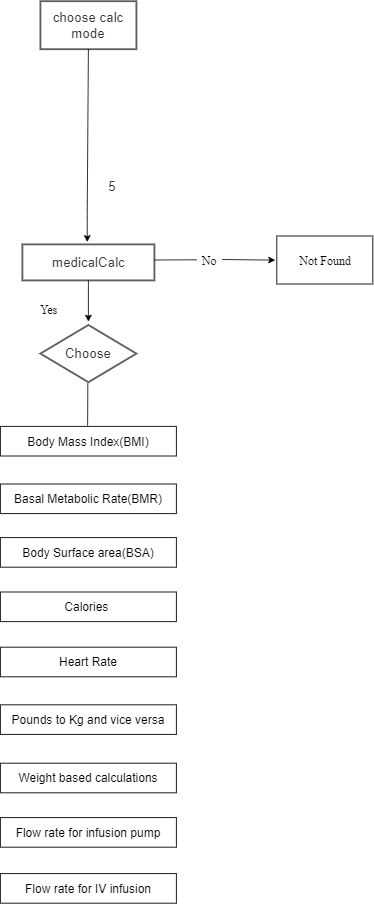

The diagram above was exported from draw.io. Its source (the exported page's mxGraphModel, read from the mxfile embedded in the PNG):
<mxGraphModel dx="5384" dy="2147" grid="1" gridSize="10" guides="1" tooltips="1" connect="1" arrows="1" fold="1" page="1" pageScale="1" pageWidth="827" pageHeight="1169" math="0" shadow="0">
  <root>
    <mxCell id="0" />
    <mxCell id="1" parent="0" />
    <UserObject label="choose calc mode" lucidchartObjectId="jLZ5VTaacGZS" id="2">
      <mxCell style="html=1;overflow=block;blockSpacing=1;whiteSpace=wrap;arcSize=50;whiteSpace=wrap;fontSize=16.7;fontColor=#333333;spacing=3.8;strokeColor=#5e5e5e;strokeOpacity=100;strokeWidth=2.3;" vertex="1" parent="1">
        <mxGeometry x="1740" y="-140" width="120" height="60" as="geometry" />
      </mxCell>
    </UserObject>
    <UserObject label="medicalCalc" lucidchartObjectId="5XZ58b2Kdq8X" id="3">
      <mxCell style="html=1;overflow=block;blockSpacing=1;whiteSpace=wrap;;whiteSpace=wrap;fontSize=16.7;fontColor=#333333;spacing=9;verticalAlign=middle;strokeColor=#5e5e5e;strokeOpacity=100;absoluteArcSize=1;arcSize=9;strokeWidth=2.3;" vertex="1" parent="1">
        <mxGeometry x="1717.5" y="164" width="165" height="45" as="geometry" />
      </mxCell>
    </UserObject>
    <UserObject label="5" lucidchartObjectId="Y1Z5BfKL61Xg" id="4">
      <mxCell style="html=1;overflow=block;blockSpacing=1;whiteSpace=wrap;strokeColor=none;fillColor=none;whiteSpace=wrap;fontSize=16.7;fontColor=#333333;spacing=0;strokeWidth=1.5;" vertex="1" parent="1">
        <mxGeometry x="1820" y="82.5" width="20" height="17" as="geometry" />
      </mxCell>
    </UserObject>
    <mxCell id="5" style="edgeStyle=orthogonalEdgeStyle;rounded=0;orthogonalLoop=1;jettySize=auto;html=1;exitX=0.5;exitY=1;exitDx=0;exitDy=0;fontFamily=Times New Roman;fontSize=15;" edge="1" source="3" target="3" parent="1">
      <mxGeometry relative="1" as="geometry" />
    </mxCell>
    <mxCell id="6" value="" style="endArrow=classic;html=1;fontFamily=Times New Roman;fontSize=15;exitX=0.5;exitY=1;exitDx=0;exitDy=0;" edge="1" source="2" parent="1">
      <mxGeometry width="50" height="50" relative="1" as="geometry">
        <mxPoint x="1798.57" y="71" as="sourcePoint" />
        <mxPoint x="1798.5699999999997" y="161" as="targetPoint" />
        <Array as="points">
          <mxPoint x="1798.57" y="120" />
        </Array>
      </mxGeometry>
    </mxCell>
    <mxCell id="7" value="" style="endArrow=classic;html=1;fontFamily=Times New Roman;fontSize=15;" edge="1" parent="1">
      <mxGeometry width="50" height="50" relative="1" as="geometry">
        <mxPoint x="1800" y="209" as="sourcePoint" />
        <mxPoint x="1800" y="260.5" as="targetPoint" />
      </mxGeometry>
    </mxCell>
    <UserObject label="Choose" lucidchartObjectId="PF451qh2vlXu" id="8">
      <mxCell style="html=1;overflow=block;blockSpacing=1;whiteSpace=wrap;rhombus;whiteSpace=wrap;fontSize=16.7;fontColor=#333333;spacing=3.8;strokeColor=#5e5e5e;strokeOpacity=100;absoluteArcSize=1;arcSize=9;strokeWidth=2.3;" vertex="1" parent="1">
        <mxGeometry x="1740" y="264.75" width="120" height="71.5" as="geometry" />
      </mxCell>
    </UserObject>
    <mxCell id="9" value="" style="endArrow=none;html=1;fontFamily=Times New Roman;fontSize=15;" edge="1" parent="1">
      <mxGeometry width="50" height="50" relative="1" as="geometry">
        <mxPoint x="1799" y="390.5" as="sourcePoint" />
        <mxPoint x="1799.29" y="337.5" as="targetPoint" />
      </mxGeometry>
    </mxCell>
    <mxCell id="10" value="&lt;font style=&quot;font-size: 15px&quot;&gt;Body Mass Index(BMI)&lt;/font&gt;" style="whiteSpace=wrap;html=1;fontStyle=0;fontSize=15;" vertex="1" parent="1">
      <mxGeometry x="1690" y="391.5" width="220" height="37" as="geometry" />
    </mxCell>
    <mxCell id="11" value="&lt;font style=&quot;font-size: 15px&quot;&gt;Basal Metabolic Rate(BMR)&lt;/font&gt;" style="whiteSpace=wrap;html=1;fontStyle=0;fontSize=15;" vertex="1" parent="1">
      <mxGeometry x="1690" y="463.5" width="220" height="37" as="geometry" />
    </mxCell>
    <mxCell id="12" value="&lt;font style=&quot;font-size: 15px&quot;&gt;Body Surface area(BSA)&lt;/font&gt;" style="whiteSpace=wrap;html=1;fontStyle=0;fontSize=15;" vertex="1" parent="1">
      <mxGeometry x="1690" y="530.5" width="220" height="37" as="geometry" />
    </mxCell>
    <mxCell id="13" value="&lt;font style=&quot;font-size: 15px&quot;&gt;Calories&amp;nbsp;&lt;/font&gt;" style="whiteSpace=wrap;html=1;fontStyle=0;fontSize=15;" vertex="1" parent="1">
      <mxGeometry x="1690" y="598.5" width="220" height="37" as="geometry" />
    </mxCell>
    <mxCell id="14" value="&lt;font style=&quot;font-size: 15px&quot;&gt;Heart Rate&lt;/font&gt;" style="whiteSpace=wrap;html=1;fontStyle=0;fontSize=15;" vertex="1" parent="1">
      <mxGeometry x="1690" y="667.5" width="220" height="37" as="geometry" />
    </mxCell>
    <mxCell id="15" value="&lt;font style=&quot;font-size: 15px&quot;&gt;Pounds to Kg and vice versa&lt;/font&gt;" style="whiteSpace=wrap;html=1;fontStyle=0;fontSize=15;" vertex="1" parent="1">
      <mxGeometry x="1690" y="739.5" width="220" height="37" as="geometry" />
    </mxCell>
    <mxCell id="16" value="&lt;font style=&quot;font-size: 15px&quot;&gt;Weight based calculations&lt;/font&gt;" style="whiteSpace=wrap;html=1;fontStyle=0;fontSize=15;" vertex="1" parent="1">
      <mxGeometry x="1690" y="812.5" width="220" height="37" as="geometry" />
    </mxCell>
    <mxCell id="17" value="&lt;font style=&quot;font-size: 15px&quot;&gt;Flow rate for infusion pump&lt;/font&gt;" style="whiteSpace=wrap;html=1;fontStyle=0;fontSize=15;" vertex="1" parent="1">
      <mxGeometry x="1690" y="880.5" width="220" height="37" as="geometry" />
    </mxCell>
    <mxCell id="18" value="&lt;font style=&quot;font-size: 15px&quot;&gt;Flow rate for IV infusion&lt;/font&gt;" style="whiteSpace=wrap;html=1;fontStyle=0;fontSize=15;" vertex="1" parent="1">
      <mxGeometry x="1690" y="950.5" width="220" height="37" as="geometry" />
    </mxCell>
    <mxCell id="19" value="Yes" style="text;html=1;align=center;verticalAlign=middle;resizable=0;points=[];autosize=1;strokeColor=none;fontSize=15;fontFamily=Times New Roman;" vertex="1" parent="1">
      <mxGeometry x="1730" y="235.5" width="40" height="20" as="geometry" />
    </mxCell>
    <mxCell id="20" value="No" style="text;html=1;align=center;verticalAlign=middle;resizable=0;points=[];autosize=1;strokeColor=none;fontSize=15;fontFamily=Times New Roman;" vertex="1" parent="1">
      <mxGeometry x="1935.5" y="173.5" width="30" height="20" as="geometry" />
    </mxCell>
    <mxCell id="21" value="" style="endArrow=none;html=1;fontFamily=Times New Roman;fontSize=15;exitX=1;exitY=0.5;exitDx=0;exitDy=0;" edge="1" parent="1">
      <mxGeometry width="50" height="50" relative="1" as="geometry">
        <mxPoint x="1882.5" y="183.5" as="sourcePoint" />
        <mxPoint x="1935.5" y="183.25" as="targetPoint" />
      </mxGeometry>
    </mxCell>
    <mxCell id="22" value="" style="endArrow=classic;html=1;fontFamily=Times New Roman;fontSize=15;exitX=1.053;exitY=0.468;exitDx=0;exitDy=0;exitPerimeter=0;entryX=-0.017;entryY=0.503;entryDx=0;entryDy=0;entryPerimeter=0;" edge="1" source="20" target="23" parent="1">
      <mxGeometry width="50" height="50" relative="1" as="geometry">
        <mxPoint x="1945.5" y="239.25" as="sourcePoint" />
        <mxPoint x="2025.5" y="183.25" as="targetPoint" />
      </mxGeometry>
    </mxCell>
    <mxCell id="23" value="" style="verticalLabelPosition=bottom;verticalAlign=top;html=1;shape=mxgraph.basic.rect;fillColor2=none;strokeWidth=1;size=20;indent=5;fontFamily=Times New Roman;fontSize=15;" vertex="1" parent="1">
      <mxGeometry x="2035.5" y="153.5" width="120" height="60" as="geometry" />
    </mxCell>
    <mxCell id="24" value="Not Found" style="text;html=1;align=center;verticalAlign=middle;resizable=0;points=[];autosize=1;strokeColor=none;fontSize=15;fontFamily=Times New Roman;" vertex="1" parent="1">
      <mxGeometry x="2055.5" y="173.5" width="80" height="20" as="geometry" />
    </mxCell>
  </root>
</mxGraphModel>